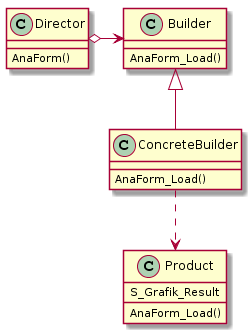

The diagram above was rendered by PlantUML. Its source (embedded in the PNG):
@startuml
class Director{
  
  AnaForm()
}

class Builder{
  
  AnaForm_Load()
}

class ConcreteBuilder
{
  
  AnaForm_Load()
}

class Product
{
  AnaForm_Load()
  S_Grafik_Result
}



Director o-right-> Builder
Builder ^-- ConcreteBuilder 
ConcreteBuilder .down.> Product
@enduml